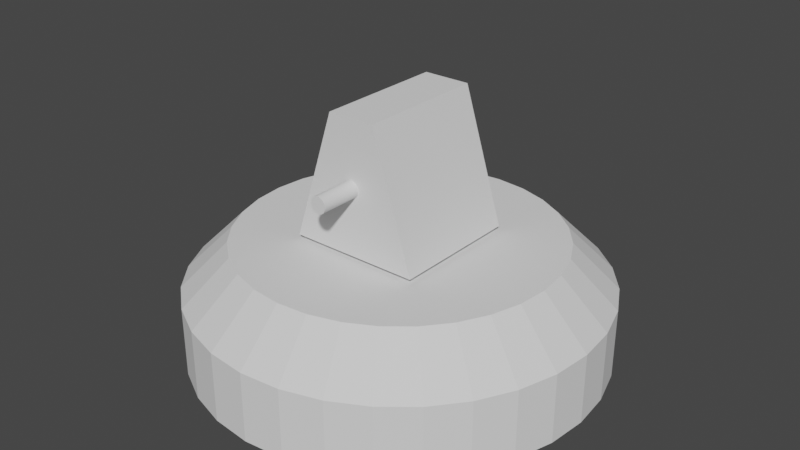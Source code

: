 # Source: SmallGun.blend  (saved by Blender 2.83.19; exported with 4.5.12 LTS)
import bpy
from mathutils import Matrix  # noqa: F401  (used for matrix-valued properties, if any)

bpy.ops.wm.read_factory_settings(use_empty=True)
scene = bpy.context.scene
scene.name = 'Scene'

# ---- collections
col_collection = bpy.data.collections.new('Collection'); scene.collection.children.link(col_collection)

# ---- world
world_world = bpy.data.worlds.new('World'); scene.world = world_world
world_world.use_nodes = True; world_world.node_tree.nodes.clear()
_N = world_world.node_tree.nodes; _L = world_world.node_tree.links
n0 = _N.new('ShaderNodeOutputWorld'); n0.name = 'World Output'; n0.location = (300, 300)
n1 = _N.new('ShaderNodeBackground'); n1.name = 'Background'; n1.location = (10, 300)
n1.inputs[0].default_value = (0.05088, 0.05088, 0.05088, 1.0)
_L.new(n1.outputs[0], n0.inputs[0])
n0.is_active_output = True
world_world.color = (0.05088, 0.05088, 0.05088)
world_world.use_sun_shadow = False
world_world.sun_shadow_jitter_overblur = 0.0

# ---- meshes
me_cylinder_001 = bpy.data.meshes.new('Cylinder.001')
me_cylinder_001.from_pydata([(8.193e-09, 1.0, -1.0), (8.193e-09, 1.0, 1.0), (0.1951, 0.9808, -1.0), (0.1951, 0.9808, 1.0), (0.3827, 0.9239, -1.0), (0.3827, 0.9239, 1.0), (0.5556, 0.8315, -1.0), (0.5556, 0.8315, 1.0), (0.7071, 0.7071, -1.0), (0.7071, 0.7071, 1.0), (0.8315, 0.5556, -1.0), (0.8315, 0.5556, 1.0), (0.9239, 0.3827, -1.0), (0.9239, 0.3827, 1.0), (0.9808, 0.1951, -1.0), (0.9808, 0.1951, 1.0), (1.0, 7.01e-08, -1.0), (1.0, 7.01e-08, 1.0), (0.9808, -0.1951, -1.0), (0.9808, -0.1951, 1.0), (0.9239, -0.3827, -1.0), (0.9239, -0.3827, 1.0), (0.8315, -0.5556, -1.0), (0.8315, -0.5556, 1.0), (0.7071, -0.7071, -1.0), (0.7071, -0.7071, 1.0), (0.5556, -0.8315, -1.0), (0.5556, -0.8315, 1.0), (0.3827, -0.9239, -1.0), (0.3827, -0.9239, 1.0), (0.1951, -0.9808, -1.0), (0.1951, -0.9808, 1.0), (-3.176e-07, -1.0, -1.0), (-3.176e-07, -1.0, 1.0), (-0.1951, -0.9808, -1.0), (-0.1951, -0.9808, 1.0), (-0.3827, -0.9239, -1.0), (-0.3827, -0.9239, 1.0), (-0.5556, -0.8315, -1.0), (-0.5556, -0.8315, 1.0), (-0.7071, -0.7071, -1.0), (-0.7071, -0.7071, 1.0), (-0.8315, -0.5556, -1.0), (-0.8315, -0.5556, 1.0), (-0.9239, -0.3827, -1.0), (-0.9239, -0.3827, 1.0), (-0.9808, -0.1951, -1.0), (-0.9808, -0.1951, 1.0), (-1.0, 9.602e-07, -1.0), (-1.0, 9.602e-07, 1.0), (-0.9808, 0.1951, -1.0), (-0.9808, 0.1951, 1.0), (-0.9239, 0.3827, -1.0), (-0.9239, 0.3827, 1.0), (-0.8315, 0.5556, -1.0), (-0.8315, 0.5556, 1.0), (-0.7071, 0.7071, -1.0), (-0.7071, 0.7071, 1.0), (-0.5556, 0.8315, -1.0), (-0.5556, 0.8315, 1.0), (-0.3827, 0.9239, -1.0), (-0.3827, 0.9239, 1.0), (-0.1951, 0.9808, -1.0), (-0.1951, 0.9808, 1.0)], [], [(0, 1, 3, 2), (2, 3, 5, 4), (4, 5, 7, 6), (6, 7, 9, 8), (8, 9, 11, 10), (10, 11, 13, 12), (12, 13, 15, 14), (14, 15, 17, 16), (16, 17, 19, 18), (18, 19, 21, 20), (20, 21, 23, 22), (22, 23, 25, 24), (24, 25, 27, 26), (26, 27, 29, 28), (28, 29, 31, 30), (30, 31, 33, 32), (32, 33, 35, 34), (34, 35, 37, 36), (36, 37, 39, 38), (38, 39, 41, 40), (40, 41, 43, 42), (42, 43, 45, 44), (44, 45, 47, 46), (46, 47, 49, 48), (48, 49, 51, 50), (50, 51, 53, 52), (52, 53, 55, 54), (54, 55, 57, 56), (56, 57, 59, 58), (58, 59, 61, 60), (3, 1, 63, 61, 59, 57, 55, 53, 51, 49, 47, 45, 43, 41, 39, 37, 35, 33, 31, 29, 27, 25, 23, 21, 19, 17, 15, 13, 11, 9, 7, 5), (60, 61, 63, 62), (62, 63, 1, 0), (0, 2, 4, 6, 8, 10, 12, 14, 16, 18, 20, 22, 24, 26, 28, 30, 32, 34, 36, 38, 40, 42, 44, 46, 48, 50, 52, 54, 56, 58, 60, 62)])
_uv = me_cylinder_001.uv_layers.new(name='UVMap')
_uv.uv.foreach_set('vector', [1.0, 0.5, 1.0, 1.0, 0.9688, 1.0, 0.9688, 0.5, 0.9688, 0.5, 0.9688, 1.0, 0.9375, 1.0, 0.9375, 0.5, 0.9375, 0.5, 0.9375, 1.0, 0.9062, 1.0, 0.9062, 0.5, 0.9062, 0.5, 0.9062, 1.0, 0.875, 1.0, 0.875, 0.5, 0.875, 0.5, 0.875, 1.0, 0.8438, 1.0, 0.8438, 0.5, 0.8438, 0.5, 0.8438, 1.0, 0.8125, 1.0, 0.8125, 0.5, 0.8125, 0.5, 0.8125, 1.0, 0.7812, 1.0, 0.7812, 0.5, 0.7812, 0.5, 0.7812, 1.0, 0.75, 1.0, 0.75, 0.5, 0.75, 0.5, 0.75, 1.0, 0.7188, 1.0, 0.7188, 0.5, 0.7188, 0.5, 0.7188, 1.0, 0.6875, 1.0, 0.6875, 0.5, 0.6875, 0.5, 0.6875, 1.0, 0.6562, 1.0, 0.6562, 0.5, 0.6562, 0.5, 0.6562, 1.0, 0.625, 1.0, 0.625, 0.5, 0.625, 0.5, 0.625, 1.0, 0.5938, 1.0, 0.5938, 0.5, 0.5938, 0.5, 0.5938, 1.0, 0.5625, 1.0, 0.5625, 0.5, 0.5625, 0.5, 0.5625, 1.0, 0.5312, 1.0, 0.5312, 0.5, 0.5312, 0.5, 0.5312, 1.0, 0.5, 1.0, 0.5, 0.5, 0.5, 0.5, 0.5, 1.0, 0.4688, 1.0, 0.4688, 0.5, 0.4688, 0.5, 0.4688, 1.0, 0.4375, 1.0, 0.4375, 0.5, 0.4375, 0.5, 0.4375, 1.0, 0.4062, 1.0, 0.4062, 0.5, 0.4062, 0.5, 0.4062, 1.0, 0.375, 1.0, 0.375, 0.5, 0.375, 0.5, 0.375, 1.0, 0.3438, 1.0, 0.3438, 0.5, 0.3438, 0.5, 0.3438, 1.0, 0.3125, 1.0, 0.3125, 0.5, 0.3125, 0.5, 0.3125, 1.0, 0.2812, 1.0, 0.2812, 0.5, 0.2812, 0.5, 0.2812, 1.0, 0.25, 1.0, 0.25, 0.5, 0.25, 0.5, 0.25, 1.0, 0.2188, 1.0, 0.2188, 0.5, 0.2188, 0.5, 0.2188, 1.0, 0.1875, 1.0, 0.1875, 0.5, 0.1875, 0.5, 0.1875, 1.0, 0.1562, 1.0, 0.1562, 0.5, 0.1562, 0.5, 0.1562, 1.0, 0.125, 1.0, 0.125, 0.5, 0.125, 0.5, 0.125, 1.0, 0.09375, 1.0, 0.09375, 0.5, 0.09375, 0.5, 0.09375, 1.0, 0.0625, 1.0, 0.0625, 0.5, 0.2968, 0.4854, 0.25, 0.49, 0.2032, 0.4854, 0.1582, 0.4717, 0.1167, 0.4496, 0.08029, 0.4197, 0.05045, 0.3833, 0.02827, 0.3418, 0.01461, 0.2968, 0.01, 0.25, 0.01461, 0.2032, 0.02827, 0.1582, 0.05045, 0.1167, 0.08029, 0.08029, 0.1167, 0.05045, 0.1582, 0.02827, 0.2032, 0.01461, 0.25, 0.01, 0.2968, 0.01461, 0.3418, 0.02827, 0.3833, 0.05045, 0.4197, 0.08029, 0.4496, 0.1167, 0.4717, 0.1582, 0.4854, 0.2032, 0.49, 0.25, 0.4854, 0.2968, 0.4717, 0.3418, 0.4496, 0.3833, 0.4197, 0.4197, 0.3833, 0.4496, 0.3418, 0.4717, 0.0625, 0.5, 0.0625, 1.0, 0.03125, 1.0, 0.03125, 0.5, 0.03125, 0.5, 0.03125, 1.0, 0.0, 1.0, 0.0, 0.5, 0.75, 0.49, 0.7968, 0.4854, 0.8418, 0.4717, 0.8833, 0.4496, 0.9197, 0.4197, 0.9496, 0.3833, 0.9717, 0.3418, 0.9854, 0.2968, 0.99, 0.25, 0.9854, 0.2032, 0.9717, 0.1582, 0.9496, 0.1167, 0.9197, 0.08029, 0.8833, 0.05045, 0.8418, 0.02827, 0.7968, 0.01461, 0.75, 0.01, 0.7032, 0.01461, 0.6582, 0.02827, 0.6167, 0.05045, 0.5803, 0.08029, 0.5504, 0.1167, 0.5283, 0.1582, 0.5146, 0.2032, 0.51, 0.25, 0.5146, 0.2968, 0.5283, 0.3418, 0.5504, 0.3833, 0.5803, 0.4197, 0.6167, 0.4496, 0.6582, 0.4717, 0.7032, 0.4854])
me_cylinder_001.use_remesh_fix_poles = True
me_cylinder_001.use_remesh_preserve_attributes = False
me_cylinder_001.use_mirror_vertex_groups = False
me_cylinder_001.update()
me_cylinder = bpy.data.meshes.new('Cylinder')
me_cylinder.from_pydata([(-1.149e-08, 1.0, -0.2638), (0.1951, 0.9808, -0.2638), (0.3827, 0.9239, -0.2638), (0.5556, 0.8315, -0.2638), (0.7071, 0.7071, -0.2638), (0.8315, 0.5556, -0.2638), (0.9239, 0.3827, -0.2638), (0.9808, 0.1951, -0.2638), (1.0, 7.631e-08, -0.2638), (0.9808, -0.1951, -0.2638), (0.9239, -0.3827, -0.2638), (0.8315, -0.5556, -0.2638), (0.7071, -0.7071, -0.2638), (0.5556, -0.8315, -0.2638), (0.3827, -0.9239, -0.2638), (0.1951, -0.9808, -0.2638), (-3.373e-07, -1.0, -0.2638), (-0.1951, -0.9808, -0.2638), (-0.3827, -0.9239, -0.2638), (-0.5556, -0.8315, -0.2638), (-0.7071, -0.7071, -0.2638), (-0.8315, -0.5556, -0.2638), (-0.9239, -0.3827, -0.2638), (-0.9808, -0.1951, -0.2638), (-1.0, 9.664e-07, -0.2638), (-0.9808, 0.1951, -0.2638), (-0.9239, 0.3827, -0.2638), (-0.8315, 0.5556, -0.2638), (-0.7071, 0.7071, -0.2638), (-0.5556, 0.8315, -0.2638), (-0.3827, 0.9239, -0.2638), (-0.1951, 0.9808, -0.2638), (-1.773e-07, 0.777, 0.3003), (-1.149e-08, 1.0, 0.07838), (0.1516, 0.7621, 0.3003), (0.1951, 0.9808, 0.07838), (0.2974, 0.7179, 0.3003), (0.3827, 0.9239, 0.07838), (0.4317, 0.6461, 0.3003), (0.5556, 0.8315, 0.07838), (0.5495, 0.5495, 0.3003), (0.7071, 0.7071, 0.07838), (0.6461, 0.4317, 0.3003), (0.8315, 0.5556, 0.07838), (0.7179, 0.2974, 0.3003), (0.9239, 0.3827, 0.07838), (0.7621, 0.1516, 0.3003), (0.9808, 0.1951, 0.07838), (0.777, 1.012e-08, 0.3003), (1.0, 7.631e-08, 0.07838), (0.7621, -0.1516, 0.3003), (0.9808, -0.1951, 0.07838), (0.7179, -0.2974, 0.3003), (0.9239, -0.3827, 0.07838), (0.6461, -0.4317, 0.3003), (0.8315, -0.5556, 0.07838), (0.5495, -0.5495, 0.3003), (0.7071, -0.7071, 0.07838), (0.4317, -0.6461, 0.3003), (0.5556, -0.8315, 0.07838), (0.2974, -0.7179, 0.3003), (0.3827, -0.9239, 0.07838), (0.1516, -0.7621, 0.3003), (0.1951, -0.9808, 0.07838), (-5.051e-07, -0.777, 0.3003), (-3.373e-07, -1.0, 0.07838), (-0.1516, -0.7621, 0.3003), (-0.1951, -0.9808, 0.07838), (-0.2974, -0.7179, 0.3003), (-0.3827, -0.9239, 0.07838), (-0.4317, -0.6461, 0.3003), (-0.5556, -0.8315, 0.07838), (-0.5495, -0.5495, 0.3003), (-0.7071, -0.7071, 0.07838), (-0.6461, -0.4317, 0.3003), (-0.8315, -0.5556, 0.07838), (-0.7179, -0.2974, 0.3003), (-0.9239, -0.3827, 0.07838), (-0.7621, -0.1516, 0.3003), (-0.9808, -0.1951, 0.07838), (-0.777, 8.614e-07, 0.3003), (-1.0, 9.664e-07, 0.07838), (-0.7621, 0.1516, 0.3003), (-0.9808, 0.1951, 0.07838), (-0.7179, 0.2974, 0.3003), (-0.9239, 0.3827, 0.07838), (-0.6461, 0.4317, 0.3003), (-0.8315, 0.5556, 0.07838), (-0.5495, 0.5495, 0.3003), (-0.7071, 0.7071, 0.07838), (-0.4317, 0.6461, 0.3003), (-0.5556, 0.8315, 0.07838), (-0.2974, 0.7179, 0.3003), (-0.3827, 0.9239, 0.07838), (-0.1516, 0.7621, 0.3003), (-0.1951, 0.9808, 0.07838)], [], [(31, 95, 33, 0), (2, 37, 39, 3), (3, 39, 41, 4), (4, 41, 43, 5), (5, 43, 45, 6), (6, 45, 47, 7), (7, 47, 49, 8), (8, 49, 51, 9), (9, 51, 53, 10), (10, 53, 55, 11), (11, 55, 57, 12), (12, 57, 59, 13), (13, 59, 61, 14), (14, 61, 63, 15), (15, 63, 65, 16), (16, 65, 67, 17), (17, 67, 69, 18), (18, 69, 71, 19), (19, 71, 73, 20), (20, 73, 75, 21), (21, 75, 77, 22), (22, 77, 79, 23), (23, 79, 81, 24), (24, 81, 83, 25), (25, 83, 85, 26), (26, 85, 87, 27), (27, 87, 89, 28), (28, 89, 91, 29), (29, 91, 93, 30), (30, 93, 95, 31), (0, 33, 35, 1), (1, 35, 37, 2), (0, 1, 2, 3, 4, 5, 6, 7, 8, 9, 10, 11, 12, 13, 14, 15, 16, 17, 18, 19, 20, 21, 22, 23, 24, 25, 26, 27, 28, 29, 30, 31), (35, 33, 32, 34), (37, 35, 34, 36), (39, 37, 36, 38), (41, 39, 38, 40), (43, 41, 40, 42), (45, 43, 42, 44), (47, 45, 44, 46), (49, 47, 46, 48), (51, 49, 48, 50), (53, 51, 50, 52), (55, 53, 52, 54), (57, 55, 54, 56), (59, 57, 56, 58), (61, 59, 58, 60), (63, 61, 60, 62), (65, 63, 62, 64), (67, 65, 64, 66), (69, 67, 66, 68), (71, 69, 68, 70), (73, 71, 70, 72), (75, 73, 72, 74), (77, 75, 74, 76), (79, 77, 76, 78), (81, 79, 78, 80), (83, 81, 80, 82), (85, 83, 82, 84), (87, 85, 84, 86), (89, 87, 86, 88), (91, 89, 88, 90), (93, 91, 90, 92), (95, 93, 92, 94), (33, 95, 94, 32), (34, 32, 94, 92, 90, 88, 86, 84, 82, 80, 78, 76, 74, 72, 70, 68, 66, 64, 62, 60, 58, 56, 54, 52, 50, 48, 46, 44, 42, 40, 38, 36)])
_uv = me_cylinder.uv_layers.new(name='UVMap')
_uv.uv.foreach_set('vector', [0.03125, 0.5, 0.03125, 0.8033, 0.0, 0.8033, 0.0, 0.5, 0.9375, 0.5, 0.9375, 0.8033, 0.9062, 0.8033, 0.9062, 0.5, 0.9062, 0.5, 0.9062, 0.8033, 0.875, 0.8033, 0.875, 0.5, 0.875, 0.5, 0.875, 0.8033, 0.8438, 0.8033, 0.8438, 0.5, 0.8438, 0.5, 0.8438, 0.8033, 0.8125, 0.8033, 0.8125, 0.5, 0.8125, 0.5, 0.8125, 0.8033, 0.7812, 0.8033, 0.7812, 0.5, 0.7812, 0.5, 0.7812, 0.8033, 0.75, 0.8033, 0.75, 0.5, 0.75, 0.5, 0.75, 0.8033, 0.7188, 0.8033, 0.7188, 0.5, 0.7188, 0.5, 0.7188, 0.8033, 0.6875, 0.8033, 0.6875, 0.5, 0.6875, 0.5, 0.6875, 0.8033, 0.6562, 0.8033, 0.6562, 0.5, 0.6562, 0.5, 0.6562, 0.8033, 0.625, 0.8033, 0.625, 0.5, 0.625, 0.5, 0.625, 0.8033, 0.5938, 0.8033, 0.5938, 0.5, 0.5938, 0.5, 0.5938, 0.8033, 0.5625, 0.8033, 0.5625, 0.5, 0.5625, 0.5, 0.5625, 0.8033, 0.5312, 0.8033, 0.5312, 0.5, 0.5312, 0.5, 0.5312, 0.8033, 0.5, 0.8033, 0.5, 0.5, 0.5, 0.5, 0.5, 0.8033, 0.4688, 0.8033, 0.4688, 0.5, 0.4688, 0.5, 0.4688, 0.8033, 0.4375, 0.8033, 0.4375, 0.5, 0.4375, 0.5, 0.4375, 0.8033, 0.4062, 0.8033, 0.4062, 0.5, 0.4062, 0.5, 0.4062, 0.8033, 0.375, 0.8033, 0.375, 0.5, 0.375, 0.5, 0.375, 0.8033, 0.3438, 0.8033, 0.3438, 0.5, 0.3438, 0.5, 0.3438, 0.8033, 0.3125, 0.8033, 0.3125, 0.5, 0.3125, 0.5, 0.3125, 0.8033, 0.2812, 0.8033, 0.2812, 0.5, 0.2812, 0.5, 0.2812, 0.8033, 0.25, 0.8033, 0.25, 0.5, 0.25, 0.5, 0.25, 0.8033, 0.2188, 0.8033, 0.2188, 0.5, 0.2188, 0.5, 0.2188, 0.8033, 0.1875, 0.8033, 0.1875, 0.5, 0.1875, 0.5, 0.1875, 0.8033, 0.1562, 0.8033, 0.1562, 0.5, 0.1562, 0.5, 0.1562, 0.8033, 0.125, 0.8033, 0.125, 0.5, 0.125, 0.5, 0.125, 0.8033, 0.09375, 0.8033, 0.09375, 0.5, 0.09375, 0.5, 0.09375, 0.8033, 0.0625, 0.8033, 0.0625, 0.5, 0.0625, 0.5, 0.0625, 0.8033, 0.03125, 0.8033, 0.03125, 0.5, 1.0, 0.5, 1.0, 0.8033, 0.9688, 0.8033, 0.9688, 0.5, 0.9688, 0.5, 0.9688, 0.8033, 0.9375, 0.8033, 0.9375, 0.5, 0.75, 0.49, 0.7968, 0.4854, 0.8418, 0.4717, 0.8833, 0.4496, 0.9197, 0.4197, 0.9496, 0.3833, 0.9717, 0.3418, 0.9854, 0.2968, 0.99, 0.25, 0.9854, 0.2032, 0.9717, 0.1582, 0.9496, 0.1167, 0.9197, 0.08029, 0.8833, 0.05045, 0.8418, 0.02827, 0.7968, 0.01461, 0.75, 0.01, 0.7032, 0.01461, 0.6582, 0.02827, 0.6167, 0.05045, 0.5803, 0.08029, 0.5504, 0.1167, 0.5283, 0.1582, 0.5146, 0.2032, 0.51, 0.25, 0.5146, 0.2968, 0.5283, 0.3418, 0.5504, 0.3833, 0.5803, 0.4197, 0.6167, 0.4496, 0.6582, 0.4717, 0.7032, 0.4854, 0.9688, 0.8033, 1.0, 0.8033, 0.9965, 1.0, 0.9722, 1.0, 0.9375, 0.8033, 0.9688, 0.8033, 0.9653, 1.0, 0.941, 1.0, 0.9062, 0.8033, 0.9375, 0.8033, 0.934, 1.0, 0.9097, 1.0, 0.875, 0.8033, 0.9062, 0.8033, 0.9028, 1.0, 0.8785, 1.0, 0.8438, 0.8033, 0.875, 0.8033, 0.8715, 1.0, 0.8472, 1.0, 0.8125, 0.8033, 0.8438, 0.8033, 0.8403, 1.0, 0.816, 1.0, 0.7812, 0.8033, 0.8125, 0.8033, 0.809, 1.0, 0.7847, 1.0, 0.75, 0.8033, 0.7812, 0.8033, 0.7778, 1.0, 0.7535, 1.0, 0.7188, 0.8033, 0.75, 0.8033, 0.7465, 1.0, 0.7222, 1.0, 0.6875, 0.8033, 0.7188, 0.8033, 0.7153, 1.0, 0.691, 1.0, 0.6562, 0.8033, 0.6875, 0.8033, 0.684, 1.0, 0.6597, 1.0, 0.625, 0.8033, 0.6562, 0.8033, 0.6528, 1.0, 0.6285, 1.0, 0.5938, 0.8033, 0.625, 0.8033, 0.6215, 1.0, 0.5972, 1.0, 0.5625, 0.8033, 0.5938, 0.8033, 0.5903, 1.0, 0.566, 1.0, 0.5312, 0.8033, 0.5625, 0.8033, 0.559, 1.0, 0.5347, 1.0, 0.5, 0.8033, 0.5312, 0.8033, 0.5278, 1.0, 0.5035, 1.0, 0.4688, 0.8033, 0.5, 0.8033, 0.4965, 1.0, 0.4722, 1.0, 0.4375, 0.8033, 0.4688, 0.8033, 0.4653, 1.0, 0.441, 1.0, 0.4062, 0.8033, 0.4375, 0.8033, 0.434, 1.0, 0.4097, 1.0, 0.375, 0.8033, 0.4062, 0.8033, 0.4028, 1.0, 0.3785, 1.0, 0.3438, 0.8033, 0.375, 0.8033, 0.3715, 1.0, 0.3472, 1.0, 0.3125, 0.8033, 0.3438, 0.8033, 0.3403, 1.0, 0.316, 1.0, 0.2812, 0.8033, 0.3125, 0.8033, 0.309, 1.0, 0.2847, 1.0, 0.25, 0.8033, 0.2812, 0.8033, 0.2778, 1.0, 0.2535, 1.0, 0.2188, 0.8033, 0.25, 0.8033, 0.2465, 1.0, 0.2222, 1.0, 0.1875, 0.8033, 0.2188, 0.8033, 0.2153, 1.0, 0.191, 1.0, 0.1562, 0.8033, 0.1875, 0.8033, 0.184, 1.0, 0.1597, 1.0, 0.125, 0.8033, 0.1562, 0.8033, 0.1528, 1.0, 0.1285, 1.0, 0.09375, 0.8033, 0.125, 0.8033, 0.1215, 1.0, 0.09723, 1.0, 0.0625, 0.8033, 0.09375, 0.8033, 0.09027, 1.0, 0.06598, 1.0, 0.03125, 0.8033, 0.0625, 0.8033, 0.05902, 1.0, 0.03473, 1.0, 0.0, 0.8033, 0.03125, 0.8033, 0.02777, 1.0, 0.003484, 1.0, 0.2864, 0.4329, 0.25, 0.4365, 0.2136, 0.4329, 0.1786, 0.4223, 0.1464, 0.4051, 0.1181, 0.3819, 0.09494, 0.3536, 0.0777, 0.3214, 0.06709, 0.2864, 0.06351, 0.25, 0.06709, 0.2136, 0.0777, 0.1786, 0.09494, 0.1464, 0.1181, 0.1181, 0.1464, 0.09494, 0.1786, 0.0777, 0.2136, 0.06709, 0.25, 0.06351, 0.2864, 0.06709, 0.3214, 0.0777, 0.3536, 0.09494, 0.3819, 0.1181, 0.4051, 0.1464, 0.4223, 0.1786, 0.4329, 0.2136, 0.4365, 0.25, 0.4329, 0.2864, 0.4223, 0.3214, 0.4051, 0.3536, 0.3819, 0.3819, 0.3536, 0.4051, 0.3214, 0.4223])
me_cylinder.use_remesh_fix_poles = True
me_cylinder.use_remesh_preserve_attributes = False
me_cylinder.use_mirror_vertex_groups = False
me_cylinder.update()
me_cube_001 = bpy.data.meshes.new('Cube.001')
me_cube_001.from_pydata([(-1.005, -1.0, -0.8433), (-0.354, -1.0, 1.157), (-1.005, 1.0, -0.8433), (-0.354, 1.0, 1.157), (0.9952, -1.0, -0.8433), (0.3671, -1.0, 1.157), (0.9952, 1.0, -0.8433), (0.3671, 1.0, 1.157)], [], [(0, 1, 3, 2), (2, 3, 7, 6), (6, 7, 5, 4), (4, 5, 1, 0), (2, 6, 4, 0), (7, 3, 1, 5)])
_uv = me_cube_001.uv_layers.new(name='UVMap')
_uv.uv.foreach_set('vector', [0.375, 0.0, 0.625, 0.0, 0.625, 0.25, 0.375, 0.25, 0.375, 0.25, 0.625, 0.25, 0.625, 0.5, 0.375, 0.5, 0.375, 0.5, 0.625, 0.5, 0.625, 0.75, 0.375, 0.75, 0.375, 0.75, 0.625, 0.75, 0.625, 1.0, 0.375, 1.0, 0.125, 0.5, 0.375, 0.5, 0.375, 0.75, 0.125, 0.75, 0.625, 0.5, 0.875, 0.5, 0.875, 0.75, 0.625, 0.75])
me_cube_001.use_remesh_fix_poles = True
me_cube_001.use_remesh_preserve_attributes = False
me_cube_001.use_mirror_vertex_groups = False
me_cube_001.update()

# ---- objects
ob_barrel = bpy.data.objects.new('Barrel', me_cylinder_001)
ob_base = bpy.data.objects.new('Base', me_cylinder)
ob_body = bpy.data.objects.new('Body', me_cube_001)

# ---- transforms, parenting, visibility, modifiers, constraints
ob_barrel.location = (-3.261e-10, -0.3941, 0.6255)
ob_barrel.rotation_euler = (1.571, -0.0, 0.0)
ob_barrel.scale = (0.03981, 0.03981, 0.1273)
ob_barrel.lineart.crease_threshold = 0.0
ob_base.location = (1.149e-08, -8.096e-10, -0.01825)
ob_base.lineart.crease_threshold = 0.0
ob_body.location = (0.001526, 4.665e-09, 0.5741)
ob_body.scale = (0.3195, 0.3195, 0.3195)
ob_body.lineart.crease_threshold = 0.0

# ---- collection membership
col_collection.objects.link(ob_barrel)
col_collection.objects.link(ob_base)
col_collection.objects.link(ob_body)

# ---- scene / render settings (as saved in the file)
scene.frame_start = 1; scene.frame_end = 250; scene.frame_set(6)
scene.render.engine = 'BLENDER_EEVEE_NEXT'
scene.cycles.use_denoising = False
scene.cycles.samples = 128
scene.cycles.sampling_pattern = 'TABULATED_SOBOL'
scene.cycles.use_adaptive_sampling = False
scene.cycles.use_light_tree = False
scene.view_settings.view_transform = 'Filmic'
bpy.context.view_layer.update()

# ---- added for rendering (the .blend has no active camera and no usable light): camera, sun
cam_auto = bpy.data.cameras.new('AutoCamera')
cam_auto.lens = 50.0
cam_auto.sensor_width = 36.0
cam_auto.clip_end = 1000.0
ob_auto_camera = bpy.data.objects.new('AutoCamera', cam_auto)
scene.collection.objects.link(ob_auto_camera)
ob_auto_camera.location = (2.85204, -3.42245, 2.61242)
ob_auto_camera.rotation_euler = (1.09748, -7.21219e-08, 0.694738)
scene.camera = ob_auto_camera
light_auto_sun = bpy.data.lights.new('AutoSun', 'SUN')
light_auto_sun.energy = 3.0
light_auto_sun.angle = 0.0523599
ob_auto_sun = bpy.data.objects.new('AutoSun', light_auto_sun)
scene.collection.objects.link(ob_auto_sun)
ob_auto_sun.rotation_euler = (0.872665, 0.174533, 0.523599)
bpy.context.view_layer.update()
